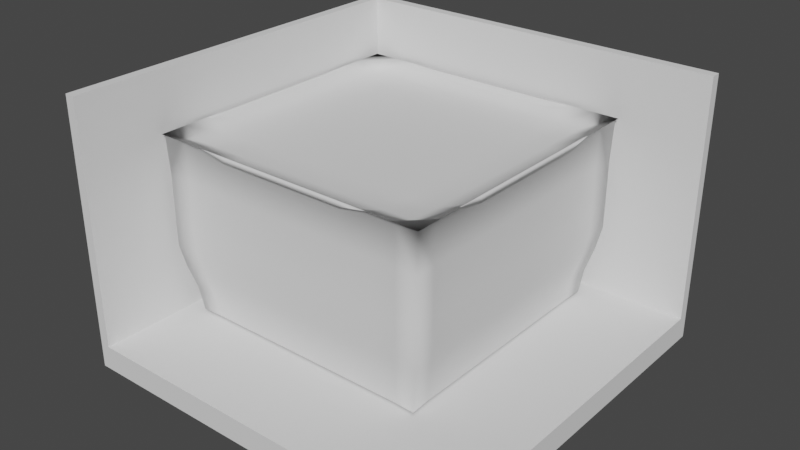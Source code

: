 # Source: 02._Beach.blend  (saved by Blender 3.1.7; exported with 4.5.12 LTS)
import bpy
from mathutils import Matrix  # noqa: F401  (used for matrix-valued properties, if any)

bpy.ops.wm.read_factory_settings(use_empty=True)
scene = bpy.context.scene
scene.name = 'Scene'

# ---- world
world_world = bpy.data.worlds.new('World'); scene.world = world_world
world_world.use_nodes = True; world_world.node_tree.nodes.clear()
_N = world_world.node_tree.nodes; _L = world_world.node_tree.links
n0 = _N.new('ShaderNodeOutputWorld'); n0.name = 'World Output'; n0.location = (300, 300)
n1 = _N.new('ShaderNodeBackground'); n1.name = 'Background'; n1.location = (10, 300)
n1.inputs[0].default_value = (0.05088, 0.05088, 0.05088, 1.0)
_L.new(n1.outputs[0], n0.inputs[0])
n0.is_active_output = True
world_world.color = (0.05088, 0.05088, 0.05088)
world_world.use_sun_shadow = False
world_world.sun_shadow_jitter_overblur = 0.0

# ---- meshes
me_cube_002 = bpy.data.meshes.new('Cube.002')
me_cube_002.from_pydata([(-4.0, -4.0, -0.5), (-4.0, -4.0, 0.0), (-4.0, 4.0, -0.5), (-4.0, 4.0, 0.0), (4.0, -4.0, -0.5), (4.0, -4.0, 0.0), (4.0, 4.0, -0.5), (4.0, 4.0, 0.0), (-4.0, 3.795, -0.5), (-4.0, 3.795, 0.0), (4.0, 3.795, -0.5), (4.0, 3.795, 0.0), (-3.795, 4.0, -0.5), (-3.795, 4.0, 0.0), (-3.795, -4.0, -0.5), (-3.795, -4.0, 0.0), (-3.795, 3.795, 0.0), (-3.795, 3.795, -0.5), (-4.0, 3.795, 5.0), (-4.0, 4.0, 5.0), (-3.795, 4.0, 5.0), (4.0, 4.0, 5.0), (-3.795, -4.0, 5.0), (-4.0, -4.0, 5.0), (4.0, 3.795, 5.0), (-3.795, 3.795, 5.0)], [], [(8, 9, 3, 2), (12, 13, 7, 6), (10, 11, 5, 4), (14, 15, 1, 0), (17, 10, 4, 14), (11, 7, 21, 24), (15, 16, 25, 22), (12, 6, 10, 17), (6, 7, 11, 10), (0, 1, 9, 8), (2, 12, 17, 8), (13, 3, 19, 20), (11, 16, 15, 5), (8, 17, 14, 0), (4, 5, 15, 14), (2, 3, 13, 12), (25, 18, 23, 22), (20, 19, 18, 25), (21, 20, 25, 24), (3, 9, 18, 19), (9, 1, 23, 18), (1, 15, 22, 23), (16, 11, 24, 25), (7, 13, 20, 21)])
_uv = me_cube_002.uv_layers.new(name='UVMap')
_uv.uv.foreach_set('vector', [0.375, 0.2436, 0.625, 0.2436, 0.625, 0.25, 0.375, 0.25, 0.375, 0.2564, 0.625, 0.2564, 0.625, 0.5, 0.375, 0.5, 0.375, 0.5064, 0.625, 0.5064, 0.625, 0.75, 0.375, 0.75, 0.375, 0.9936, 0.625, 0.9936, 0.625, 1.0, 0.375, 1.0, 0.1314, 0.5064, 0.375, 0.5064, 0.375, 0.75, 0.1314, 0.75, 0.625, 0.5064, 0.625, 0.5, 0.625, 0.5, 0.625, 0.5064, 0.8686, 0.75, 0.8686, 0.5064, 0.8686, 0.5064, 0.8686, 0.75, 0.1314, 0.5, 0.375, 0.5, 0.375, 0.5064, 0.1314, 0.5064, 0.375, 0.5, 0.625, 0.5, 0.625, 0.5064, 0.375, 0.5064, 0.375, 0.0, 0.625, 0.0, 0.625, 0.2436, 0.375, 0.2436, 0.125, 0.5, 0.1314, 0.5, 0.1314, 0.5064, 0.125, 0.5064, 0.625, 0.2564, 0.625, 0.25, 0.625, 0.25, 0.625, 0.2564, 0.625, 0.5064, 0.8686, 0.5064, 0.8686, 0.75, 0.625, 0.75, 0.125, 0.5064, 0.1314, 0.5064, 0.1314, 0.75, 0.125, 0.75, 0.375, 0.75, 0.625, 0.75, 0.625, 0.9936, 0.375, 0.9936, 0.375, 0.25, 0.625, 0.25, 0.625, 0.2564, 0.375, 0.2564, 0.8686, 0.5064, 0.875, 0.5064, 0.875, 0.75, 0.8686, 0.75, 0.8686, 0.5, 0.875, 0.5, 0.875, 0.5064, 0.8686, 0.5064, 0.625, 0.5, 0.8686, 0.5, 0.8686, 0.5064, 0.625, 0.5064, 0.625, 0.25, 0.625, 0.2436, 0.625, 0.2436, 0.625, 0.25, 0.625, 0.2436, 0.625, 0.0, 0.625, 0.0, 0.625, 0.2436, 0.625, 1.0, 0.625, 0.9936, 0.625, 0.9936, 0.625, 1.0, 0.8686, 0.5064, 0.625, 0.5064, 0.625, 0.5064, 0.8686, 0.5064, 0.625, 0.5, 0.625, 0.2564, 0.625, 0.2564, 0.625, 0.5])
me_cube_002.use_remesh_fix_poles = True
me_cube_002.use_remesh_preserve_attributes = False
me_cube_002.update()
me_plane = bpy.data.meshes.new('Plane')
me_plane.from_pydata([(-3.007, -3.007, 0.0), (3.007, -3.007, 0.0), (-3.007, 3.007, 0.0), (3.007, 3.007, 0.0), (-3.007, 2.46, 0.0), (-3.007, 1.914, 0.0), (-3.007, 1.367, 0.0), (-3.007, 0.8202, 0.0), (-3.007, 0.2734, 0.0), (-3.007, -0.2734, 0.0), (-3.007, -0.8202, 0.0), (-3.007, -1.367, 0.0), (-3.007, -1.914, 0.0), (-3.007, -2.46, 0.0), (-2.46, -3.007, 0.0), (-1.914, -3.007, 0.0), (-1.367, -3.007, 0.0), (-0.8202, -3.007, 0.0), (-0.2734, -3.007, 0.0), (0.2734, -3.007, 0.0), (0.8202, -3.007, 0.0), (1.367, -3.007, 0.0), (1.914, -3.007, 0.0), (2.46, -3.007, 0.0), (3.007, -2.46, 0.0), (3.007, -1.914, 0.0), (3.007, -1.367, 0.0), (3.007, -0.8202, 0.0), (3.007, -0.2734, 0.0), (3.007, 0.2734, 0.0), (3.007, 0.8202, 0.0), (3.007, 1.367, 0.0), (3.007, 1.914, 0.0), (3.007, 2.46, 0.0), (2.46, 3.007, 0.0), (1.914, 3.007, 0.0), (1.367, 3.007, 0.0), (0.8202, 3.007, 0.0), (0.2734, 3.007, 0.0), (-0.2734, 3.007, 0.0), (-0.8202, 3.007, 0.0), (-1.367, 3.007, 0.0), (-1.914, 3.007, 0.0), (-2.46, 3.007, 0.0), (-2.46, -2.46, 0.0), (-2.46, -1.914, 0.0), (-2.46, -1.367, 0.0), (-2.46, -0.8202, 0.0), (-2.46, -0.2734, 0.0), (-2.46, 0.2734, 0.0), (-2.46, 0.8202, 0.0), (-2.46, 1.367, 0.0), (-2.46, 1.914, 0.0), (-2.46, 2.46, 0.0), (-1.914, -2.46, 0.0), (-1.914, -1.914, 0.0), (-1.914, -1.367, 0.0), (-1.914, -0.8202, 0.0), (-1.914, -0.2734, 0.0), (-1.914, 0.2734, 0.0), (-1.914, 0.8202, 0.0), (-1.914, 1.367, 0.0), (-1.914, 1.914, 0.0), (-1.914, 2.46, 0.0), (-1.367, -2.46, 0.0), (-1.367, -1.914, 0.0), (-1.367, -1.367, 0.0), (-1.367, -0.8202, 0.0), (-1.367, -0.2734, 0.0), (-1.367, 0.2734, 0.0), (-1.367, 0.8202, 0.0), (-1.367, 1.367, 0.0), (-1.367, 1.914, 0.0), (-1.367, 2.46, 0.0), (-0.8202, -2.46, 0.0), (-0.8202, -1.914, 0.0), (-0.8202, -1.367, 0.0), (-0.8202, -0.8202, 0.0), (-0.8202, -0.2734, 0.0), (-0.8202, 0.2734, 0.0), (-0.8202, 0.8202, 0.0), (-0.8202, 1.367, 0.0), (-0.8202, 1.914, 0.0), (-0.8202, 2.46, 0.0), (-0.2734, -2.46, 0.0), (-0.2734, -1.914, 0.0), (-0.2734, -1.367, 0.0), (-0.2734, -0.8202, 0.0), (-0.2734, -0.2734, 0.0), (-0.2734, 0.2734, 0.0), (-0.2734, 0.8202, 0.0), (-0.2734, 1.367, 0.0), (-0.2734, 1.914, 0.0), (-0.2734, 2.46, 0.0), (0.2734, -2.46, 0.0), (0.2734, -1.914, 0.0), (0.2734, -1.367, 0.0), (0.2734, -0.8202, 0.0), (0.2734, -0.2734, 0.0), (0.2734, 0.2734, 0.0), (0.2734, 0.8202, 0.0), (0.2734, 1.367, 0.0), (0.2734, 1.914, 0.0), (0.2734, 2.46, 0.0), (0.8202, -2.46, 0.0), (0.8202, -1.914, 0.0), (0.8202, -1.367, 0.0), (0.8202, -0.8202, 0.0), (0.8202, -0.2734, 0.0), (0.8202, 0.2734, 0.0), (0.8202, 0.8202, 0.0), (0.8202, 1.367, 0.0), (0.8202, 1.914, 0.0), (0.8202, 2.46, 0.0), (1.367, -2.46, 0.0), (1.367, -1.914, 0.0), (1.367, -1.367, 0.0), (1.367, -0.8202, 0.0), (1.367, -0.2734, 0.0), (1.367, 0.2734, 0.0), (1.367, 0.8202, 0.0), (1.367, 1.367, 0.0), (1.367, 1.914, 0.0), (1.367, 2.46, 0.0), (1.914, -2.46, 0.0), (1.914, -1.914, 0.0), (1.914, -1.367, 0.0), (1.914, -0.8202, 0.0), (1.914, -0.2734, 0.0), (1.914, 0.2734, 0.0), (1.914, 0.8202, 0.0), (1.914, 1.367, 0.0), (1.914, 1.914, 0.0), (1.914, 2.46, 0.0), (2.46, -2.46, 0.0), (2.46, -1.914, 0.0), (2.46, -1.367, 0.0), (2.46, -0.8202, 0.0), (2.46, -0.2734, 0.0), (2.46, 0.2734, 0.0), (2.46, 0.8202, 0.0), (2.46, 1.367, 0.0), (2.46, 1.914, 0.0), (2.46, 2.46, 0.0), (-3.007, -2.46, 0.0), (-3.007, -3.007, 0.0), (2.46, -3.007, 0.0), (3.007, 2.46, 0.0), (3.007, 3.007, 0.0), (-2.46, 3.007, 0.0), (-3.007, 3.007, 0.0), (-3.007, 2.46, 0.0), (-3.007, 1.914, 0.0), (-3.007, 1.367, 0.0), (-3.007, 0.8202, 0.0), (-3.007, 0.2734, 0.0), (-3.007, -0.2734, 0.0), (-3.007, -0.8202, 0.0), (-3.007, -1.367, 0.0), (-3.007, -1.914, 0.0), (-2.46, -3.007, 0.0), (-1.914, -3.007, 0.0), (-1.367, -3.007, 0.0), (-0.8202, -3.007, 0.0), (-0.2734, -3.007, 0.0), (0.2734, -3.007, 0.0), (0.8202, -3.007, 0.0), (1.367, -3.007, 0.0), (1.914, -3.007, 0.0), (3.007, -2.46, 0.0), (3.007, -1.914, 0.0), (3.007, -1.367, 0.0), (3.007, -0.8202, 0.0), (3.007, -0.2734, 0.0), (3.007, 0.2734, 0.0), (3.007, 0.8202, 0.0), (3.007, 1.367, 0.0), (3.007, 1.914, 0.0), (2.46, 3.007, 0.0), (1.914, 3.007, 0.0), (1.367, 3.007, 0.0), (0.8202, 3.007, 0.0), (0.2734, 3.007, 0.0), (-0.2734, 3.007, 0.0), (-0.8202, 3.007, 0.0), (-1.367, 3.007, 0.0), (-1.914, 3.007, 0.0), (-3.007, -2.46, 0.0), (-3.007, -3.007, 0.0), (2.46, -3.007, 0.0), (3.007, -3.007, 0.0), (3.007, 2.46, 0.0), (3.007, 3.007, 0.0), (-2.46, 3.007, 0.0), (-3.007, 3.007, 0.0), (-3.007, 2.46, 0.0), (-3.007, 1.914, 0.0), (-3.007, 1.367, 0.0), (-3.007, 0.8202, 0.0), (-3.007, 0.2734, 0.0), (-3.007, -0.2734, 0.0), (-3.007, -0.8202, 0.0), (-3.007, -1.367, 0.0), (-3.007, -1.914, 0.0), (-2.46, -3.007, 0.0), (-1.914, -3.007, 0.0), (-1.367, -3.007, 0.0), (-0.8202, -3.007, 0.0), (-0.2734, -3.007, 0.0), (0.2734, -3.007, 0.0), (0.8202, -3.007, 0.0), (1.367, -3.007, 0.0), (1.914, -3.007, 0.0), (3.007, -2.46, 0.0), (3.007, -1.914, 0.0), (3.007, -1.367, 0.0), (3.007, -0.8202, 0.0), (3.007, -0.2734, 0.0), (3.007, 0.2734, 0.0), (3.007, 0.8202, 0.0), (3.007, 1.367, 0.0), (3.007, 1.914, 0.0), (2.46, 3.007, 0.0), (1.914, 3.007, 0.0), (1.367, 3.007, 0.0), (0.8202, 3.007, 0.0), (0.2734, 3.007, 0.0), (-0.2734, 3.007, 0.0), (-0.8202, 3.007, 0.0), (-1.367, 3.007, 0.0), (-1.914, 3.007, 0.0), (-2.725, -2.229, -3.672), (-2.725, -2.725, -3.672), (2.229, -2.725, -3.672), (2.725, -2.725, -3.672), (2.725, 2.229, -3.672), (2.725, 2.725, -3.672), (-2.229, 2.725, -3.672), (-2.725, 2.725, -3.672), (-2.725, 2.229, -3.672), (-2.725, 1.734, -3.672), (-2.725, 1.238, -3.672), (-2.725, 0.7431, -3.672), (-2.725, 0.2477, -3.672), (-2.725, -0.2477, -3.672), (-2.725, -0.7431, -3.672), (-2.725, -1.238, -3.672), (-2.725, -1.734, -3.672), (-2.229, -2.725, -3.672), (-1.734, -2.725, -3.672), (-1.238, -2.725, -3.672), (-0.7431, -2.725, -3.672), (-0.2477, -2.725, -3.672), (0.2477, -2.725, -3.672), (0.7431, -2.725, -3.672), (1.238, -2.725, -3.672), (1.734, -2.725, -3.672), (2.725, -2.229, -3.672), (2.725, -1.734, -3.672), (2.725, -1.238, -3.672), (2.725, -0.7431, -3.672), (2.725, -0.2477, -3.672), (2.725, 0.2477, -3.672), (2.725, 0.7431, -3.672), (2.725, 1.238, -3.672), (2.725, 1.734, -3.672), (2.229, 2.725, -3.672), (1.734, 2.725, -3.672), (1.238, 2.725, -3.672), (0.7431, 2.725, -3.672), (0.2477, 2.725, -3.672), (-0.2477, 2.725, -3.672), (-0.7431, 2.725, -3.672), (-1.238, 2.725, -3.672), (-1.734, 2.725, -3.672), (-2.46, 3.007, -0.7582), (3.007, 0.2734, -0.7582), (-1.914, 3.007, -0.7582), (-1.914, -3.007, -0.7582), (3.007, -0.2734, -0.7582), (-1.367, 3.007, -0.7582), (-2.46, -3.007, -0.7582), (3.007, -0.8202, -0.7582), (-3.007, -3.007, -0.7582), (-0.8202, 3.007, -0.7582), (-3.007, -2.46, -0.7582), (3.007, -1.367, -0.7582), (-0.2734, 3.007, -0.7582), (-3.007, -1.914, -0.7582), (3.007, -1.914, -0.7582), (0.2734, 3.007, -0.7582), (-3.007, -1.367, -0.7582), (3.007, -3.007, -0.7582), (3.007, -2.46, -0.7582), (0.8202, 3.007, -0.7582), (-3.007, -0.8202, -0.7582), (2.46, -3.007, -0.7582), (1.367, 3.007, -0.7582), (-3.007, -0.2734, -0.7582), (1.914, -3.007, -0.7582), (1.914, 3.007, -0.7582), (-3.007, 0.2734, -0.7582), (1.367, -3.007, -0.7582), (3.007, 3.007, -0.7582), (2.46, 3.007, -0.7582), (-3.007, 0.8202, -0.7582), (0.8202, -3.007, -0.7582), (3.007, 2.46, -0.7582), (-3.007, 1.367, -0.7582), (0.2734, -3.007, -0.7582), (3.007, 1.914, -0.7582), (-3.007, 1.914, -0.7582), (-0.2734, -3.007, -0.7582), (3.007, 0.8202, -0.7582), (3.007, 1.367, -0.7582), (-3.007, 3.007, -0.7582), (-3.007, 2.46, -0.7582), (-1.367, -3.007, -0.7582), (-0.8202, -3.007, -0.7582), (-2.46, 3.007, -1.244), (-2.46, 3.007, -1.73), (-2.457, 3.003, -2.215), (-2.385, 2.915, -2.701), (-2.282, 2.789, -3.186), (3.007, 0.2734, -1.244), (3.007, 0.2734, -1.73), (3.003, 0.273, -2.215), (2.915, 0.265, -2.701), (2.789, 0.2535, -3.186), (-1.914, 3.007, -1.244), (-1.914, 3.007, -1.73), (-1.911, 3.003, -2.215), (-1.855, 2.915, -2.701), (-1.775, 2.789, -3.186), (-1.914, -3.007, -1.244), (-1.914, -3.007, -1.73), (-1.911, -3.003, -2.215), (-1.855, -2.915, -2.701), (-1.775, -2.789, -3.186), (3.007, -0.2734, -1.244), (3.007, -0.2734, -1.73), (3.003, -0.273, -2.215), (2.915, -0.265, -2.701), (2.789, -0.2535, -3.186), (-1.367, 3.007, -1.244), (-1.367, 3.007, -1.73), (-1.365, 3.003, -2.215), (-1.325, 2.915, -2.701), (-1.268, 2.789, -3.186), (-2.46, -3.007, -1.244), (-2.46, -3.007, -1.73), (-2.457, -3.003, -2.215), (-2.385, -2.915, -2.701), (-2.282, -2.789, -3.186), (3.007, -0.8202, -1.244), (3.007, -0.8202, -1.73), (3.003, -0.819, -2.215), (2.915, -0.795, -2.701), (2.789, -0.7606, -3.186), (-3.007, -3.007, -1.244), (-3.007, -3.007, -1.73), (-3.003, -3.003, -2.215), (-2.915, -2.915, -2.701), (-2.789, -2.789, -3.186), (-0.8202, 3.007, -1.244), (-0.8202, 3.007, -1.73), (-0.819, 3.003, -2.215), (-0.795, 2.915, -2.701), (-0.7606, 2.789, -3.186), (-3.007, -2.46, -1.244), (-3.007, -2.46, -1.73), (-3.003, -2.457, -2.215), (-2.915, -2.385, -2.701), (-2.789, -2.282, -3.186), (3.007, -1.367, -1.244), (3.007, -1.367, -1.73), (3.003, -1.365, -2.215), (2.915, -1.325, -2.701), (2.789, -1.268, -3.186), (-0.2734, 3.007, -1.244), (-0.2734, 3.007, -1.73), (-0.273, 3.003, -2.215), (-0.265, 2.915, -2.701), (-0.2535, 2.789, -3.186), (-3.007, -1.914, -1.244), (-3.007, -1.914, -1.73), (-3.003, -1.911, -2.215), (-2.915, -1.855, -2.701), (-2.789, -1.775, -3.186), (3.007, -1.914, -1.244), (3.007, -1.914, -1.73), (3.003, -1.911, -2.215), (2.915, -1.855, -2.701), (2.789, -1.775, -3.186), (0.2734, 3.007, -1.244), (0.2734, 3.007, -1.73), (0.273, 3.003, -2.215), (0.265, 2.915, -2.701), (0.2535, 2.789, -3.186), (-3.007, -1.367, -1.244), (-3.007, -1.367, -1.73), (-3.003, -1.365, -2.215), (-2.915, -1.325, -2.701), (-2.789, -1.268, -3.186), (3.007, -2.46, -1.244), (3.007, -2.46, -1.73), (3.003, -2.457, -2.215), (2.915, -2.385, -2.701), (2.789, -2.282, -3.186), (0.8202, 3.007, -1.244), (0.8202, 3.007, -1.73), (0.819, 3.003, -2.215), (0.795, 2.915, -2.701), (0.7606, 2.789, -3.186), (-3.007, -0.8202, -1.244), (-3.007, -0.8202, -1.73), (-3.003, -0.819, -2.215), (-2.915, -0.795, -2.701), (-2.789, -0.7606, -3.186), (2.46, -3.007, -1.244), (2.46, -3.007, -1.73), (2.457, -3.003, -2.215), (2.385, -2.915, -2.701), (2.282, -2.789, -3.186), (1.367, 3.007, -1.244), (1.367, 3.007, -1.73), (1.365, 3.003, -2.215), (1.325, 2.915, -2.701), (1.268, 2.789, -3.186), (-3.007, -0.2734, -1.244), (-3.007, -0.2734, -1.73), (-3.003, -0.273, -2.215), (-2.915, -0.265, -2.701), (-2.789, -0.2535, -3.186), (1.914, -3.007, -1.244), (1.914, -3.007, -1.73), (1.911, -3.003, -2.215), (1.855, -2.915, -2.701), (1.775, -2.789, -3.186), (1.914, 3.007, -1.244), (1.914, 3.007, -1.73), (1.911, 3.003, -2.215), (1.855, 2.915, -2.701), (1.775, 2.789, -3.186), (-3.007, 0.2734, -1.244), (-3.007, 0.2734, -1.73), (-3.003, 0.273, -2.215), (-2.915, 0.265, -2.701), (-2.789, 0.2535, -3.186), (1.367, -3.007, -1.244), (1.367, -3.007, -1.73), (1.365, -3.003, -2.215), (1.325, -2.915, -2.701), (1.268, -2.789, -3.186), (2.46, 3.007, -1.244), (2.46, 3.007, -1.73), (2.457, 3.003, -2.215), (2.385, 2.915, -2.701), (2.282, 2.789, -3.186), (-3.007, 0.8202, -1.244), (-3.007, 0.8202, -1.73), (-3.003, 0.819, -2.215), (-2.915, 0.795, -2.701), (-2.789, 0.7606, -3.186), (0.8202, -3.007, -1.244), (0.8202, -3.007, -1.73), (0.819, -3.003, -2.215), (0.795, -2.915, -2.701), (0.7606, -2.789, -3.186), (3.007, 2.46, -1.244), (3.007, 2.46, -1.73), (3.003, 2.457, -2.215), (2.915, 2.385, -2.701), (2.789, 2.282, -3.186), (-3.007, 1.367, -1.244), (-3.007, 1.367, -1.73), (-3.003, 1.365, -2.215), (-2.915, 1.325, -2.701), (-2.789, 1.268, -3.186), (0.2734, -3.007, -1.244), (0.2734, -3.007, -1.73), (0.273, -3.003, -2.215), (0.265, -2.915, -2.701), (0.2535, -2.789, -3.186), (3.007, 1.914, -1.244), (3.007, 1.914, -1.73), (3.003, 1.911, -2.215), (2.915, 1.855, -2.701), (2.789, 1.775, -3.186), (-3.007, 1.914, -1.244), (-3.007, 1.914, -1.73), (-3.003, 1.911, -2.215), (-2.915, 1.855, -2.701), (-2.789, 1.775, -3.186), (-0.2734, -3.007, -1.244), (-0.2734, -3.007, -1.73), (-0.273, -3.003, -2.215), (-0.265, -2.915, -2.701), (-0.2535, -2.789, -3.186), (3.007, 1.367, -1.244), (3.007, 1.367, -1.73), (3.003, 1.365, -2.215), (2.915, 1.325, -2.701), (2.789, 1.268, -3.186), (-3.007, 2.46, -1.244), (-3.007, 2.46, -1.73), (-3.003, 2.457, -2.215), (-2.915, 2.385, -2.701), (-2.789, 2.282, -3.186), (-0.8202, -3.007, -1.244), (-0.8202, -3.007, -1.73), (-0.819, -3.003, -2.215), (-0.795, -2.915, -2.701), (-0.7606, -2.789, -3.186), (2.789, -2.789, -3.186), (2.915, -2.915, -2.701), (3.003, -3.003, -2.215), (3.007, -3.007, -1.73), (3.007, -3.007, -1.244), (2.789, 2.789, -3.186), (2.915, 2.915, -2.701), (3.003, 3.003, -2.215), (3.007, 3.007, -1.73), (3.007, 3.007, -1.244), (2.789, 0.7606, -3.186), (2.915, 0.795, -2.701), (3.003, 0.819, -2.215), (3.007, 0.8202, -1.73), (3.007, 0.8202, -1.244), (-2.789, 2.789, -3.186), (-2.915, 2.915, -2.701), (-3.003, 3.003, -2.215), (-3.007, 3.007, -1.73), (-3.007, 3.007, -1.244), (-1.268, -2.789, -3.186), (-1.325, -2.915, -2.701), (-1.365, -3.003, -2.215), (-1.367, -3.007, -1.73), (-1.367, -3.007, -1.244), (3.007, -3.007, 0.0), (3.007, -2.479, 0.0), (3.007, -3.007, 0.0), (2.479, -3.007, 0.0)], [], [(143, 34, 3, 33), (4, 2, 43, 53), (53, 43, 42, 63), (63, 42, 41, 73), (73, 41, 40, 83), (83, 40, 39, 93), (93, 39, 38, 103), (103, 38, 37, 113), (113, 37, 36, 123), (123, 36, 35, 133), (133, 35, 34, 143), (0, 13, 44, 14), (13, 12, 45, 44), (12, 11, 46, 45), (11, 10, 47, 46), (10, 9, 48, 47), (9, 8, 49, 48), (8, 7, 50, 49), (7, 6, 51, 50), (6, 5, 52, 51), (5, 4, 53, 52), (14, 44, 54, 15), (44, 45, 55, 54), (45, 46, 56, 55), (46, 47, 57, 56), (47, 48, 58, 57), (48, 49, 59, 58), (49, 50, 60, 59), (50, 51, 61, 60), (51, 52, 62, 61), (52, 53, 63, 62), (15, 54, 64, 16), (54, 55, 65, 64), (55, 56, 66, 65), (56, 57, 67, 66), (57, 58, 68, 67), (58, 59, 69, 68), (59, 60, 70, 69), (60, 61, 71, 70), (61, 62, 72, 71), (62, 63, 73, 72), (16, 64, 74, 17), (64, 65, 75, 74), (65, 66, 76, 75), (66, 67, 77, 76), (67, 68, 78, 77), (68, 69, 79, 78), (69, 70, 80, 79), (70, 71, 81, 80), (71, 72, 82, 81), (72, 73, 83, 82), (17, 74, 84, 18), (74, 75, 85, 84), (75, 76, 86, 85), (76, 77, 87, 86), (77, 78, 88, 87), (78, 79, 89, 88), (79, 80, 90, 89), (80, 81, 91, 90), (81, 82, 92, 91), (82, 83, 93, 92), (18, 84, 94, 19), (84, 85, 95, 94), (85, 86, 96, 95), (86, 87, 97, 96), (87, 88, 98, 97), (88, 89, 99, 98), (89, 90, 100, 99), (90, 91, 101, 100), (91, 92, 102, 101), (92, 93, 103, 102), (19, 94, 104, 20), (94, 95, 105, 104), (95, 96, 106, 105), (96, 97, 107, 106), (97, 98, 108, 107), (98, 99, 109, 108), (99, 100, 110, 109), (100, 101, 111, 110), (101, 102, 112, 111), (102, 103, 113, 112), (20, 104, 114, 21), (104, 105, 115, 114), (105, 106, 116, 115), (106, 107, 117, 116), (107, 108, 118, 117), (108, 109, 119, 118), (109, 110, 120, 119), (110, 111, 121, 120), (111, 112, 122, 121), (112, 113, 123, 122), (21, 114, 124, 22), (114, 115, 125, 124), (115, 116, 126, 125), (116, 117, 127, 126), (117, 118, 128, 127), (118, 119, 129, 128), (119, 120, 130, 129), (120, 121, 131, 130), (121, 122, 132, 131), (122, 123, 133, 132), (22, 124, 134, 23), (124, 125, 135, 134), (125, 126, 136, 135), (126, 127, 137, 136), (127, 128, 138, 137), (128, 129, 139, 138), (129, 130, 140, 139), (130, 131, 141, 140), (131, 132, 142, 141), (132, 133, 143, 142), (23, 134, 24, 1), (134, 135, 25, 24), (135, 136, 26, 25), (136, 137, 27, 26), (137, 138, 28, 27), (138, 139, 29, 28), (139, 140, 30, 29), (140, 141, 31, 30), (141, 142, 32, 31), (142, 143, 33, 32), (163, 164, 208, 207), (175, 176, 220, 219), (150, 151, 195, 194), (162, 163, 207, 206), (174, 175, 219, 218), (149, 150, 194, 193), (186, 149, 193, 230), (161, 162, 206, 205), (173, 174, 218, 217), (147, 148, 192, 191), (185, 186, 230, 229), (160, 161, 205, 204), (172, 173, 217, 216), (1, 24, 169, 540, 539), (184, 185, 229, 228), (145, 160, 204, 188), (171, 172, 216, 215), (144, 145, 188, 187), (183, 184, 228, 227), (159, 144, 187, 203), (170, 171, 215, 214), (182, 183, 227, 226), (158, 159, 203, 202), (169, 170, 214, 213), (181, 182, 226, 225), (157, 158, 202, 201), (146, 542, 541, 190, 189), (180, 181, 225, 224), (156, 157, 201, 200), (168, 146, 189, 212), (179, 180, 224, 223), (155, 156, 200, 199), (167, 168, 212, 211), (178, 179, 223, 222), (154, 155, 199, 198), (166, 167, 211, 210), (148, 178, 222, 192), (153, 154, 198, 197), (165, 166, 210, 209), (177, 147, 191, 221), (152, 153, 197, 196), (164, 165, 209, 208), (176, 177, 221, 220), (151, 152, 196, 195), (541, 540, 169, 213, 190), (27, 28, 173, 172), (14, 15, 161, 160), (41, 42, 186, 185), (33, 3, 148, 147), (28, 29, 174, 173), (15, 16, 162, 161), (42, 43, 149, 186), (43, 2, 150, 149), (29, 30, 175, 174), (16, 17, 163, 162), (2, 4, 151, 150), (30, 31, 176, 175), (17, 18, 164, 163), (4, 5, 152, 151), (31, 32, 177, 176), (18, 19, 165, 164), (5, 6, 153, 152), (32, 33, 147, 177), (19, 20, 166, 165), (6, 7, 154, 153), (3, 34, 178, 148), (20, 21, 167, 166), (7, 8, 155, 154), (34, 35, 179, 178), (21, 22, 168, 167), (8, 9, 156, 155), (35, 36, 180, 179), (22, 23, 146, 168), (9, 10, 157, 156), (36, 37, 181, 180), (10, 11, 158, 157), (37, 38, 182, 181), (24, 25, 170, 169), (11, 12, 159, 158), (38, 39, 183, 182), (25, 26, 171, 170), (12, 13, 144, 159), (39, 40, 184, 183), (13, 0, 145, 144), (26, 27, 172, 171), (0, 14, 160, 145), (40, 41, 185, 184), (328, 524, 263, 262), (323, 529, 238, 237), (333, 323, 237, 274), (338, 534, 250, 249), (343, 328, 262, 261), (473, 519, 236, 235), (348, 333, 274, 273), (353, 338, 249, 248), (358, 343, 261, 260), (423, 514, 234, 233), (368, 348, 273, 272), (363, 353, 248, 232), (378, 358, 260, 259), (373, 363, 232, 231), (383, 368, 272, 271), (388, 373, 231, 247), (393, 378, 259, 258), (398, 383, 271, 270), (403, 388, 247, 246), (408, 393, 258, 257), (413, 398, 270, 269), (418, 403, 246, 245), (514, 408, 257, 234), (428, 413, 269, 268), (433, 418, 245, 244), (438, 423, 233, 256), (443, 428, 268, 267), (448, 433, 244, 243), (453, 438, 256, 255), (458, 443, 267, 266), (463, 448, 243, 242), (468, 453, 255, 254), (519, 458, 266, 236), (478, 463, 242, 241), (483, 468, 254, 253), (488, 473, 235, 265), (493, 478, 241, 240), (498, 483, 253, 252), (503, 488, 265, 264), (508, 493, 240, 239), (513, 498, 252, 251), (524, 503, 264, 263), (529, 508, 239, 238), (534, 513, 251, 250), (206, 207, 318, 317), (194, 195, 316, 315), (219, 220, 314, 313), (207, 208, 312, 318), (195, 196, 311, 316), (220, 221, 310, 314), (208, 209, 309, 312), (196, 197, 308, 311), (221, 191, 307, 310), (209, 210, 306, 309), (197, 198, 305, 308), (192, 222, 304, 303), (210, 211, 302, 306), (198, 199, 301, 305), (222, 223, 300, 304), (211, 212, 299, 302), (199, 200, 298, 301), (223, 224, 297, 300), (212, 189, 296, 299), (200, 201, 295, 298), (224, 225, 294, 297), (190, 213, 293, 292), (201, 202, 291, 295), (225, 226, 290, 294), (213, 214, 289, 293), (202, 203, 288, 291), (226, 227, 287, 290), (214, 215, 286, 289), (203, 187, 285, 288), (227, 228, 284, 287), (187, 188, 283, 285), (215, 216, 282, 286), (188, 204, 281, 283), (228, 229, 280, 284), (189, 190, 292, 296), (216, 217, 279, 282), (204, 205, 278, 281), (229, 230, 277, 280), (191, 192, 303, 307), (217, 218, 276, 279), (205, 206, 317, 278), (230, 193, 275, 277), (193, 194, 315, 275), (218, 219, 313, 276), (317, 318, 509, 538), (538, 509, 510, 537), (537, 510, 511, 536), (536, 511, 512, 535), (535, 512, 513, 534), (315, 316, 504, 533), (533, 504, 505, 532), (532, 505, 506, 531), (531, 506, 507, 530), (530, 507, 508, 529), (313, 314, 499, 528), (528, 499, 500, 527), (527, 500, 501, 526), (526, 501, 502, 525), (525, 502, 503, 524), (318, 312, 494, 509), (509, 494, 495, 510), (510, 495, 496, 511), (511, 496, 497, 512), (512, 497, 498, 513), (316, 311, 489, 504), (504, 489, 490, 505), (505, 490, 491, 506), (506, 491, 492, 507), (507, 492, 493, 508), (314, 310, 484, 499), (499, 484, 485, 500), (500, 485, 486, 501), (501, 486, 487, 502), (502, 487, 488, 503), (312, 309, 479, 494), (494, 479, 480, 495), (495, 480, 481, 496), (496, 481, 482, 497), (497, 482, 483, 498), (311, 308, 474, 489), (489, 474, 475, 490), (490, 475, 476, 491), (491, 476, 477, 492), (492, 477, 478, 493), (310, 307, 469, 484), (484, 469, 470, 485), (485, 470, 471, 486), (486, 471, 472, 487), (487, 472, 473, 488), (309, 306, 464, 479), (479, 464, 465, 480), (480, 465, 466, 481), (481, 466, 467, 482), (482, 467, 468, 483), (308, 305, 459, 474), (474, 459, 460, 475), (475, 460, 461, 476), (476, 461, 462, 477), (477, 462, 463, 478), (303, 304, 454, 523), (523, 454, 455, 522), (522, 455, 456, 521), (521, 456, 457, 520), (520, 457, 458, 519), (306, 302, 449, 464), (464, 449, 450, 465), (465, 450, 451, 466), (466, 451, 452, 467), (467, 452, 453, 468), (305, 301, 444, 459), (459, 444, 445, 460), (460, 445, 446, 461), (461, 446, 447, 462), (462, 447, 448, 463), (304, 300, 439, 454), (454, 439, 440, 455), (455, 440, 441, 456), (456, 441, 442, 457), (457, 442, 443, 458), (302, 299, 434, 449), (449, 434, 435, 450), (450, 435, 436, 451), (451, 436, 437, 452), (452, 437, 438, 453), (301, 298, 429, 444), (444, 429, 430, 445), (445, 430, 431, 446), (446, 431, 432, 447), (447, 432, 433, 448), (300, 297, 424, 439), (439, 424, 425, 440), (440, 425, 426, 441), (441, 426, 427, 442), (442, 427, 428, 443), (299, 296, 419, 434), (434, 419, 420, 435), (435, 420, 421, 436), (436, 421, 422, 437), (437, 422, 423, 438), (298, 295, 414, 429), (429, 414, 415, 430), (430, 415, 416, 431), (431, 416, 417, 432), (432, 417, 418, 433), (297, 294, 409, 424), (424, 409, 410, 425), (425, 410, 411, 426), (426, 411, 412, 427), (427, 412, 413, 428), (292, 293, 404, 518), (518, 404, 405, 517), (517, 405, 406, 516), (516, 406, 407, 515), (515, 407, 408, 514), (295, 291, 399, 414), (414, 399, 400, 415), (415, 400, 401, 416), (416, 401, 402, 417), (417, 402, 403, 418), (294, 290, 394, 409), (409, 394, 395, 410), (410, 395, 396, 411), (411, 396, 397, 412), (412, 397, 398, 413), (293, 289, 389, 404), (404, 389, 390, 405), (405, 390, 391, 406), (406, 391, 392, 407), (407, 392, 393, 408), (291, 288, 384, 399), (399, 384, 385, 400), (400, 385, 386, 401), (401, 386, 387, 402), (402, 387, 388, 403), (290, 287, 379, 394), (394, 379, 380, 395), (395, 380, 381, 396), (396, 381, 382, 397), (397, 382, 383, 398), (289, 286, 374, 389), (389, 374, 375, 390), (390, 375, 376, 391), (391, 376, 377, 392), (392, 377, 378, 393), (288, 285, 369, 384), (384, 369, 370, 385), (385, 370, 371, 386), (386, 371, 372, 387), (387, 372, 373, 388), (287, 284, 364, 379), (379, 364, 365, 380), (380, 365, 366, 381), (381, 366, 367, 382), (382, 367, 368, 383), (285, 283, 359, 369), (369, 359, 360, 370), (370, 360, 361, 371), (371, 361, 362, 372), (372, 362, 363, 373), (286, 282, 354, 374), (374, 354, 355, 375), (375, 355, 356, 376), (376, 356, 357, 377), (377, 357, 358, 378), (283, 281, 349, 359), (359, 349, 350, 360), (360, 350, 351, 361), (361, 351, 352, 362), (362, 352, 353, 363), (284, 280, 344, 364), (364, 344, 345, 365), (365, 345, 346, 366), (366, 346, 347, 367), (367, 347, 348, 368), (296, 292, 518, 419), (419, 518, 517, 420), (420, 517, 516, 421), (421, 516, 515, 422), (422, 515, 514, 423), (282, 279, 339, 354), (354, 339, 340, 355), (355, 340, 341, 356), (356, 341, 342, 357), (357, 342, 343, 358), (281, 278, 334, 349), (349, 334, 335, 350), (350, 335, 336, 351), (351, 336, 337, 352), (352, 337, 338, 353), (280, 277, 329, 344), (344, 329, 330, 345), (345, 330, 331, 346), (346, 331, 332, 347), (347, 332, 333, 348), (307, 303, 523, 469), (469, 523, 522, 470), (470, 522, 521, 471), (471, 521, 520, 472), (472, 520, 519, 473), (279, 276, 324, 339), (339, 324, 325, 340), (340, 325, 326, 341), (341, 326, 327, 342), (342, 327, 328, 343), (278, 317, 538, 334), (334, 538, 537, 335), (335, 537, 536, 336), (336, 536, 535, 337), (337, 535, 534, 338), (277, 275, 319, 329), (329, 319, 320, 330), (330, 320, 321, 331), (331, 321, 322, 332), (332, 322, 323, 333), (275, 315, 533, 319), (319, 533, 532, 320), (320, 532, 531, 321), (321, 531, 530, 322), (322, 530, 529, 323), (276, 313, 528, 324), (324, 528, 527, 325), (325, 527, 526, 326), (326, 526, 525, 327), (327, 525, 524, 328), (539, 541, 542), (23, 1, 539, 542, 146), (539, 540, 541)])
me_plane.polygons.foreach_set('use_smooth', [True] * 519)
_uv = me_plane.uv_layers.new(name='UVMap')
_uv.uv.foreach_set('vector', [0.9091, 0.9091, 0.9091, 1.0, 1.0, 1.0, 1.0, 0.9091, 0.0, 0.9091, 0.0, 1.0, 0.09091, 1.0, 0.09091, 0.9091, 0.09091, 0.9091, 0.09091, 1.0, 0.1818, 1.0, 0.1818, 0.9091, 0.1818, 0.9091, 0.1818, 1.0, 0.2727, 1.0, 0.2727, 0.9091, 0.2727, 0.9091, 0.2727, 1.0, 0.3636, 1.0, 0.3636, 0.9091, 0.3636, 0.9091, 0.3636, 1.0, 0.4545, 1.0, 0.4545, 0.9091, 0.4545, 0.9091, 0.4545, 1.0, 0.5455, 1.0, 0.5455, 0.9091, 0.5455, 0.9091, 0.5455, 1.0, 0.6364, 1.0, 0.6364, 0.9091, 0.6364, 0.9091, 0.6364, 1.0, 0.7273, 1.0, 0.7273, 0.9091, 0.7273, 0.9091, 0.7273, 1.0, 0.8182, 1.0, 0.8182, 0.9091, 0.8182, 0.9091, 0.8182, 1.0, 0.9091, 1.0, 0.9091, 0.9091, 0.0, 0.0, 0.0, 0.09091, 0.09091, 0.09091, 0.09091, 0.0, 0.0, 0.09091, 0.0, 0.1818, 0.09091, 0.1818, 0.09091, 0.09091, 0.0, 0.1818, 0.0, 0.2727, 0.09091, 0.2727, 0.09091, 0.1818, 0.0, 0.2727, 0.0, 0.3636, 0.09091, 0.3636, 0.09091, 0.2727, 0.0, 0.3636, 0.0, 0.4545, 0.09091, 0.4545, 0.09091, 0.3636, 0.0, 0.4545, 0.0, 0.5455, 0.09091, 0.5455, 0.09091, 0.4545, 0.0, 0.5455, 0.0, 0.6364, 0.09091, 0.6364, 0.09091, 0.5455, 0.0, 0.6364, 0.0, 0.7273, 0.09091, 0.7273, 0.09091, 0.6364, 0.0, 0.7273, 0.0, 0.8182, 0.09091, 0.8182, 0.09091, 0.7273, 0.0, 0.8182, 0.0, 0.9091, 0.09091, 0.9091, 0.09091, 0.8182, 0.09091, 0.0, 0.09091, 0.09091, 0.1818, 0.09091, 0.1818, 0.0, 0.09091, 0.09091, 0.09091, 0.1818, 0.1818, 0.1818, 0.1818, 0.09091, 0.09091, 0.1818, 0.09091, 0.2727, 0.1818, 0.2727, 0.1818, 0.1818, 0.09091, 0.2727, 0.09091, 0.3636, 0.1818, 0.3636, 0.1818, 0.2727, 0.09091, 0.3636, 0.09091, 0.4545, 0.1818, 0.4545, 0.1818, 0.3636, 0.09091, 0.4545, 0.09091, 0.5455, 0.1818, 0.5455, 0.1818, 0.4545, 0.09091, 0.5455, 0.09091, 0.6364, 0.1818, 0.6364, 0.1818, 0.5455, 0.09091, 0.6364, 0.09091, 0.7273, 0.1818, 0.7273, 0.1818, 0.6364, 0.09091, 0.7273, 0.09091, 0.8182, 0.1818, 0.8182, 0.1818, 0.7273, 0.09091, 0.8182, 0.09091, 0.9091, 0.1818, 0.9091, 0.1818, 0.8182, 0.1818, 0.0, 0.1818, 0.09091, 0.2727, 0.09091, 0.2727, 0.0, 0.1818, 0.09091, 0.1818, 0.1818, 0.2727, 0.1818, 0.2727, 0.09091, 0.1818, 0.1818, 0.1818, 0.2727, 0.2727, 0.2727, 0.2727, 0.1818, 0.1818, 0.2727, 0.1818, 0.3636, 0.2727, 0.3636, 0.2727, 0.2727, 0.1818, 0.3636, 0.1818, 0.4545, 0.2727, 0.4545, 0.2727, 0.3636, 0.1818, 0.4545, 0.1818, 0.5455, 0.2727, 0.5455, 0.2727, 0.4545, 0.1818, 0.5455, 0.1818, 0.6364, 0.2727, 0.6364, 0.2727, 0.5455, 0.1818, 0.6364, 0.1818, 0.7273, 0.2727, 0.7273, 0.2727, 0.6364, 0.1818, 0.7273, 0.1818, 0.8182, 0.2727, 0.8182, 0.2727, 0.7273, 0.1818, 0.8182, 0.1818, 0.9091, 0.2727, 0.9091, 0.2727, 0.8182, 0.2727, 0.0, 0.2727, 0.09091, 0.3636, 0.09091, 0.3636, 0.0, 0.2727, 0.09091, 0.2727, 0.1818, 0.3636, 0.1818, 0.3636, 0.09091, 0.2727, 0.1818, 0.2727, 0.2727, 0.3636, 0.2727, 0.3636, 0.1818, 0.2727, 0.2727, 0.2727, 0.3636, 0.3636, 0.3636, 0.3636, 0.2727, 0.2727, 0.3636, 0.2727, 0.4545, 0.3636, 0.4545, 0.3636, 0.3636, 0.2727, 0.4545, 0.2727, 0.5455, 0.3636, 0.5455, 0.3636, 0.4545, 0.2727, 0.5455, 0.2727, 0.6364, 0.3636, 0.6364, 0.3636, 0.5455, 0.2727, 0.6364, 0.2727, 0.7273, 0.3636, 0.7273, 0.3636, 0.6364, 0.2727, 0.7273, 0.2727, 0.8182, 0.3636, 0.8182, 0.3636, 0.7273, 0.2727, 0.8182, 0.2727, 0.9091, 0.3636, 0.9091, 0.3636, 0.8182, 0.3636, 0.0, 0.3636, 0.09091, 0.4545, 0.09091, 0.4545, 0.0, 0.3636, 0.09091, 0.3636, 0.1818, 0.4545, 0.1818, 0.4545, 0.09091, 0.3636, 0.1818, 0.3636, 0.2727, 0.4545, 0.2727, 0.4545, 0.1818, 0.3636, 0.2727, 0.3636, 0.3636, 0.4545, 0.3636, 0.4545, 0.2727, 0.3636, 0.3636, 0.3636, 0.4545, 0.4545, 0.4545, 0.4545, 0.3636, 0.3636, 0.4545, 0.3636, 0.5455, 0.4545, 0.5455, 0.4545, 0.4545, 0.3636, 0.5455, 0.3636, 0.6364, 0.4545, 0.6364, 0.4545, 0.5455, 0.3636, 0.6364, 0.3636, 0.7273, 0.4545, 0.7273, 0.4545, 0.6364, 0.3636, 0.7273, 0.3636, 0.8182, 0.4545, 0.8182, 0.4545, 0.7273, 0.3636, 0.8182, 0.3636, 0.9091, 0.4545, 0.9091, 0.4545, 0.8182, 0.4545, 0.0, 0.4545, 0.09091, 0.5455, 0.09091, 0.5455, 0.0, 0.4545, 0.09091, 0.4545, 0.1818, 0.5455, 0.1818, 0.5455, 0.09091, 0.4545, 0.1818, 0.4545, 0.2727, 0.5455, 0.2727, 0.5455, 0.1818, 0.4545, 0.2727, 0.4545, 0.3636, 0.5455, 0.3636, 0.5455, 0.2727, 0.4545, 0.3636, 0.4545, 0.4545, 0.5455, 0.4545, 0.5455, 0.3636, 0.4545, 0.4545, 0.4545, 0.5455, 0.5455, 0.5455, 0.5455, 0.4545, 0.4545, 0.5455, 0.4545, 0.6364, 0.5455, 0.6364, 0.5455, 0.5455, 0.4545, 0.6364, 0.4545, 0.7273, 0.5455, 0.7273, 0.5455, 0.6364, 0.4545, 0.7273, 0.4545, 0.8182, 0.5455, 0.8182, 0.5455, 0.7273, 0.4545, 0.8182, 0.4545, 0.9091, 0.5455, 0.9091, 0.5455, 0.8182, 0.5455, 0.0, 0.5455, 0.09091, 0.6364, 0.09091, 0.6364, 0.0, 0.5455, 0.09091, 0.5455, 0.1818, 0.6364, 0.1818, 0.6364, 0.09091, 0.5455, 0.1818, 0.5455, 0.2727, 0.6364, 0.2727, 0.6364, 0.1818, 0.5455, 0.2727, 0.5455, 0.3636, 0.6364, 0.3636, 0.6364, 0.2727, 0.5455, 0.3636, 0.5455, 0.4545, 0.6364, 0.4545, 0.6364, 0.3636, 0.5455, 0.4545, 0.5455, 0.5455, 0.6364, 0.5455, 0.6364, 0.4545, 0.5455, 0.5455, 0.5455, 0.6364, 0.6364, 0.6364, 0.6364, 0.5455, 0.5455, 0.6364, 0.5455, 0.7273, 0.6364, 0.7273, 0.6364, 0.6364, 0.5455, 0.7273, 0.5455, 0.8182, 0.6364, 0.8182, 0.6364, 0.7273, 0.5455, 0.8182, 0.5455, 0.9091, 0.6364, 0.9091, 0.6364, 0.8182, 0.6364, 0.0, 0.6364, 0.09091, 0.7273, 0.09091, 0.7273, 0.0, 0.6364, 0.09091, 0.6364, 0.1818, 0.7273, 0.1818, 0.7273, 0.09091, 0.6364, 0.1818, 0.6364, 0.2727, 0.7273, 0.2727, 0.7273, 0.1818, 0.6364, 0.2727, 0.6364, 0.3636, 0.7273, 0.3636, 0.7273, 0.2727, 0.6364, 0.3636, 0.6364, 0.4545, 0.7273, 0.4545, 0.7273, 0.3636, 0.6364, 0.4545, 0.6364, 0.5455, 0.7273, 0.5455, 0.7273, 0.4545, 0.6364, 0.5455, 0.6364, 0.6364, 0.7273, 0.6364, 0.7273, 0.5455, 0.6364, 0.6364, 0.6364, 0.7273, 0.7273, 0.7273, 0.7273, 0.6364, 0.6364, 0.7273, 0.6364, 0.8182, 0.7273, 0.8182, 0.7273, 0.7273, 0.6364, 0.8182, 0.6364, 0.9091, 0.7273, 0.9091, 0.7273, 0.8182, 0.7273, 0.0, 0.7273, 0.09091, 0.8182, 0.09091, 0.8182, 0.0, 0.7273, 0.09091, 0.7273, 0.1818, 0.8182, 0.1818, 0.8182, 0.09091, 0.7273, 0.1818, 0.7273, 0.2727, 0.8182, 0.2727, 0.8182, 0.1818, 0.7273, 0.2727, 0.7273, 0.3636, 0.8182, 0.3636, 0.8182, 0.2727, 0.7273, 0.3636, 0.7273, 0.4545, 0.8182, 0.4545, 0.8182, 0.3636, 0.7273, 0.4545, 0.7273, 0.5455, 0.8182, 0.5455, 0.8182, 0.4545, 0.7273, 0.5455, 0.7273, 0.6364, 0.8182, 0.6364, 0.8182, 0.5455, 0.7273, 0.6364, 0.7273, 0.7273, 0.8182, 0.7273, 0.8182, 0.6364, 0.7273, 0.7273, 0.7273, 0.8182, 0.8182, 0.8182, 0.8182, 0.7273, 0.7273, 0.8182, 0.7273, 0.9091, 0.8182, 0.9091, 0.8182, 0.8182, 0.8182, 0.0, 0.8182, 0.09091, 0.9091, 0.09091, 0.9091, 0.0, 0.8182, 0.09091, 0.8182, 0.1818, 0.9091, 0.1818, 0.9091, 0.09091, 0.8182, 0.1818, 0.8182, 0.2727, 0.9091, 0.2727, 0.9091, 0.1818, 0.8182, 0.2727, 0.8182, 0.3636, 0.9091, 0.3636, 0.9091, 0.2727, 0.8182, 0.3636, 0.8182, 0.4545, 0.9091, 0.4545, 0.9091, 0.3636, 0.8182, 0.4545, 0.8182, 0.5455, 0.9091, 0.5455, 0.9091, 0.4545, 0.8182, 0.5455, 0.8182, 0.6364, 0.9091, 0.6364, 0.9091, 0.5455, 0.8182, 0.6364, 0.8182, 0.7273, 0.9091, 0.7273, 0.9091, 0.6364, 0.8182, 0.7273, 0.8182, 0.8182, 0.9091, 0.8182, 0.9091, 0.7273, 0.8182, 0.8182, 0.8182, 0.9091, 0.9091, 0.9091, 0.9091, 0.8182, 0.9091, 0.0, 0.9091, 0.09091, 1.0, 0.09091, 1.0, 0.0, 0.9091, 0.09091, 0.9091, 0.1818, 1.0, 0.1818, 1.0, 0.09091, 0.9091, 0.1818, 0.9091, 0.2727, 1.0, 0.2727, 1.0, 0.1818, 0.9091, 0.2727, 0.9091, 0.3636, 1.0, 0.3636, 1.0, 0.2727, 0.9091, 0.3636, 0.9091, 0.4545, 1.0, 0.4545, 1.0, 0.3636, 0.9091, 0.4545, 0.9091, 0.5455, 1.0, 0.5455, 1.0, 0.4545, 0.9091, 0.5455, 0.9091, 0.6364, 1.0, 0.6364, 1.0, 0.5455, 0.9091, 0.6364, 0.9091, 0.7273, 1.0, 0.7273, 1.0, 0.6364, 0.9091, 0.7273, 0.9091, 0.8182, 1.0, 0.8182, 1.0, 0.7273, 0.9091, 0.8182, 0.9091, 0.9091, 1.0, 0.9091, 1.0, 0.8182, 0.3636, 0.0, 0.4545, 0.0, 0.4545, 0.0, 0.3636, 0.0, 1.0, 0.6364, 1.0, 0.7273, 1.0, 0.7273, 1.0, 0.6364, 0.0, 1.0, 0.0, 0.9091, 0.0, 0.9091, 0.0, 1.0, 0.2727, 0.0, 0.3636, 0.0, 0.3636, 0.0, 0.2727, 0.0, 1.0, 0.5455, 1.0, 0.6364, 1.0, 0.6364, 1.0, 0.5455, 0.09091, 1.0, 0.0, 1.0, 0.0, 1.0, 0.09091, 1.0, 0.1818, 1.0, 0.09091, 1.0, 0.09091, 1.0, 0.1818, 1.0, 0.1818, 0.0, 0.2727, 0.0, 0.2727, 0.0, 0.1818, 0.0, 1.0, 0.4545, 1.0, 0.5455, 1.0, 0.5455, 1.0, 0.4545, 1.0, 0.9091, 1.0, 1.0, 1.0, 1.0, 1.0, 0.9091, 0.2727, 1.0, 0.1818, 1.0, 0.1818, 1.0, 0.2727, 1.0, 0.09091, 0.0, 0.1818, 0.0, 0.1818, 0.0, 0.09091, 0.0, 1.0, 0.3636, 1.0, 0.4545, 1.0, 0.4545, 1.0, 0.3636, 1.0, 0.0, 1.0, 0.09091, 1.0, 0.09091, 1.0, 0.08781, 1.0, 0.0, 0.3636, 1.0, 0.2727, 1.0, 0.2727, 1.0, 0.3636, 1.0, 0.0, 0.0, 0.09091, 0.0, 0.09091, 0.0, 0.0, 0.0, 1.0, 0.2727, 1.0, 0.3636, 1.0, 0.3636, 1.0, 0.2727, 0.0, 0.09091, 0.0, 0.0, 0.0, 0.0, 0.0, 0.09091, 0.4545, 1.0, 0.3636, 1.0, 0.3636, 1.0, 0.4545, 1.0, 0.0, 0.1818, 0.0, 0.09091, 0.0, 0.09091, 0.0, 0.1818, 1.0, 0.1818, 1.0, 0.2727, 1.0, 0.2727, 1.0, 0.1818, 0.5455, 1.0, 0.4545, 1.0, 0.4545, 1.0, 0.5455, 1.0, 0.0, 0.2727, 0.0, 0.1818, 0.0, 0.1818, 0.0, 0.2727, 1.0, 0.09091, 1.0, 0.1818, 1.0, 0.1818, 1.0, 0.09091, 0.6364, 1.0, 0.5455, 1.0, 0.5455, 1.0, 0.6364, 1.0, 0.0, 0.3636, 0.0, 0.2727, 0.0, 0.2727, 0.0, 0.3636, 0.9091, 0.0, 0.9122, 0.0, 1.0, 0.0, 1.0, 0.0, 0.9091, 0.0, 0.7273, 1.0, 0.6364, 1.0, 0.6364, 1.0, 0.7273, 1.0, 0.0, 0.4545, 0.0, 0.3636, 0.0, 0.3636, 0.0, 0.4545, 0.8182, 0.0, 0.9091, 0.0, 0.9091, 0.0, 0.8182, 0.0, 0.8182, 1.0, 0.7273, 1.0, 0.7273, 1.0, 0.8182, 1.0, 0.0, 0.5455, 0.0, 0.4545, 0.0, 0.4545, 0.0, 0.5455, 0.7273, 0.0, 0.8182, 0.0, 0.8182, 0.0, 0.7273, 0.0, 0.9091, 1.0, 0.8182, 1.0, 0.8182, 1.0, 0.9091, 1.0, 0.0, 0.6364, 0.0, 0.5455, 0.0, 0.5455, 0.0, 0.6364, 0.6364, 0.0, 0.7273, 0.0, 0.7273, 0.0, 0.6364, 0.0, 1.0, 1.0, 0.9091, 1.0, 0.9091, 1.0, 1.0, 1.0, 0.0, 0.7273, 0.0, 0.6364, 0.0, 0.6364, 0.0, 0.7273, 0.5455, 0.0, 0.6364, 0.0, 0.6364, 0.0, 0.5455, 0.0, 1.0, 0.8182, 1.0, 0.9091, 1.0, 0.9091, 1.0, 0.8182, 0.0, 0.8182, 0.0, 0.7273, 0.0, 0.7273, 0.0, 0.8182, 0.4545, 0.0, 0.5455, 0.0, 0.5455, 0.0, 0.4545, 0.0, 1.0, 0.7273, 1.0, 0.8182, 1.0, 0.8182, 1.0, 0.7273, 0.0, 0.9091, 0.0, 0.8182, 0.0, 0.8182, 0.0, 0.9091, 1.0, 0.0, 1.0, 0.08781, 1.0, 0.09091, 1.0, 0.09091, 1.0, 0.0, 1.0, 0.3636, 1.0, 0.4545, 1.0, 0.4545, 1.0, 0.3636, 0.09091, 0.0, 0.1818, 0.0, 0.1818, 0.0, 0.09091, 0.0, 0.2727, 1.0, 0.1818, 1.0, 0.1818, 1.0, 0.2727, 1.0, 1.0, 0.9091, 1.0, 1.0, 1.0, 1.0, 1.0, 0.9091, 1.0, 0.4545, 1.0, 0.5455, 1.0, 0.5455, 1.0, 0.4545, 0.1818, 0.0, 0.2727, 0.0, 0.2727, 0.0, 0.1818, 0.0, 0.1818, 1.0, 0.09091, 1.0, 0.09091, 1.0, 0.1818, 1.0, 0.09091, 1.0, 0.0, 1.0, 0.0, 1.0, 0.09091, 1.0, 1.0, 0.5455, 1.0, 0.6364, 1.0, 0.6364, 1.0, 0.5455, 0.2727, 0.0, 0.3636, 0.0, 0.3636, 0.0, 0.2727, 0.0, 0.0, 1.0, 0.0, 0.9091, 0.0, 0.9091, 0.0, 1.0, 1.0, 0.6364, 1.0, 0.7273, 1.0, 0.7273, 1.0, 0.6364, 0.3636, 0.0, 0.4545, 0.0, 0.4545, 0.0, 0.3636, 0.0, 0.0, 0.9091, 0.0, 0.8182, 0.0, 0.8182, 0.0, 0.9091, 1.0, 0.7273, 1.0, 0.8182, 1.0, 0.8182, 1.0, 0.7273, 0.4545, 0.0, 0.5455, 0.0, 0.5455, 0.0, 0.4545, 0.0, 0.0, 0.8182, 0.0, 0.7273, 0.0, 0.7273, 0.0, 0.8182, 1.0, 0.8182, 1.0, 0.9091, 1.0, 0.9091, 1.0, 0.8182, 0.5455, 0.0, 0.6364, 0.0, 0.6364, 0.0, 0.5455, 0.0, 0.0, 0.7273, 0.0, 0.6364, 0.0, 0.6364, 0.0, 0.7273, 1.0, 1.0, 0.9091, 1.0, 0.9091, 1.0, 1.0, 1.0, 0.6364, 0.0, 0.7273, 0.0, 0.7273, 0.0, 0.6364, 0.0, 0.0, 0.6364, 0.0, 0.5455, 0.0, 0.5455, 0.0, 0.6364, 0.9091, 1.0, 0.8182, 1.0, 0.8182, 1.0, 0.9091, 1.0, 0.7273, 0.0, 0.8182, 0.0, 0.8182, 0.0, 0.7273, 0.0, 0.0, 0.5455, 0.0, 0.4545, 0.0, 0.4545, 0.0, 0.5455, 0.8182, 1.0, 0.7273, 1.0, 0.7273, 1.0, 0.8182, 1.0, 0.8182, 0.0, 0.9091, 0.0, 0.9091, 0.0, 0.8182, 0.0, 0.0, 0.4545, 0.0, 0.3636, 0.0, 0.3636, 0.0, 0.4545, 0.7273, 1.0, 0.6364, 1.0, 0.6364, 1.0, 0.7273, 1.0, 0.0, 0.3636, 0.0, 0.2727, 0.0, 0.2727, 0.0, 0.3636, 0.6364, 1.0, 0.5455, 1.0, 0.5455, 1.0, 0.6364, 1.0, 1.0, 0.09091, 1.0, 0.1818, 1.0, 0.1818, 1.0, 0.09091, 0.0, 0.2727, 0.0, 0.1818, 0.0, 0.1818, 0.0, 0.2727, 0.5455, 1.0, 0.4545, 1.0, 0.4545, 1.0, 0.5455, 1.0, 1.0, 0.1818, 1.0, 0.2727, 1.0, 0.2727, 1.0, 0.1818, 0.0, 0.1818, 0.0, 0.09091, 0.0, 0.09091, 0.0, 0.1818, 0.4545, 1.0, 0.3636, 1.0, 0.3636, 1.0, 0.4545, 1.0, 0.0, 0.09091, 0.0, 0.0, 0.0, 0.0, 0.0, 0.09091, 1.0, 0.2727, 1.0, 0.3636, 1.0, 0.3636, 1.0, 0.2727, 0.0, 0.0, 0.09091, 0.0, 0.09091, 0.0, 0.0, 0.0, 0.3636, 1.0, 0.2727, 1.0, 0.2727, 1.0, 0.3636, 1.0, 1.0, 0.5455, 1.0, 0.6364, 1.0, 0.6364, 1.0, 0.5455, 0.09091, 1.0, 0.0, 1.0, 0.0, 1.0, 0.09091, 1.0, 0.1818, 1.0, 0.09091, 1.0, 0.09091, 1.0, 0.1818, 1.0, 0.1818, 0.0, 0.2727, 0.0, 0.2727, 0.0, 0.1818, 0.0, 1.0, 0.4545, 1.0, 0.5455, 1.0, 0.5455, 1.0, 0.4545, 1.0, 0.9091, 1.0, 1.0, 1.0, 1.0, 1.0, 0.9091, 0.2727, 1.0, 0.1818, 1.0, 0.1818, 1.0, 0.2727, 1.0, 0.09091, 0.0, 0.1818, 0.0, 0.1818, 0.0, 0.09091, 0.0, 1.0, 0.3636, 1.0, 0.4545, 1.0, 0.4545, 1.0, 0.3636, 0.9091, 0.0, 1.0, 0.0, 1.0, 0.0, 0.9091, 0.0, 0.3636, 1.0, 0.2727, 1.0, 0.2727, 1.0, 0.3636, 1.0, 0.0, 0.0, 0.09091, 0.0, 0.09091, 0.0, 0.0, 0.0, 1.0, 0.2727, 1.0, 0.3636, 1.0, 0.3636, 1.0, 0.2727, 0.0, 0.09091, 0.0, 0.0, 0.0, 0.0, 0.0, 0.09091, 0.4545, 1.0, 0.3636, 1.0, 0.3636, 1.0, 0.4545, 1.0, 0.0, 0.1818, 0.0, 0.09091, 0.0, 0.09091, 0.0, 0.1818, 1.0, 0.1818, 1.0, 0.2727, 1.0, 0.2727, 1.0, 0.1818, 0.5455, 1.0, 0.4545, 1.0, 0.4545, 1.0, 0.5455, 1.0, 0.0, 0.2727, 0.0, 0.1818, 0.0, 0.1818, 0.0, 0.2727, 1.0, 0.09091, 1.0, 0.1818, 1.0, 0.1818, 1.0, 0.09091, 0.6364, 1.0, 0.5455, 1.0, 0.5455, 1.0, 0.6364, 1.0, 0.0, 0.3636, 0.0, 0.2727, 0.0, 0.2727, 0.0, 0.3636, 1.0, 0.0, 1.0, 0.09091, 1.0, 0.09091, 1.0, 0.0, 0.7273, 1.0, 0.6364, 1.0, 0.6364, 1.0, 0.7273, 1.0, 0.0, 0.4545, 0.0, 0.3636, 0.0, 0.3636, 0.0, 0.4545, 0.8182, 0.0, 0.9091, 0.0, 0.9091, 0.0, 0.8182, 0.0, 0.8182, 1.0, 0.7273, 1.0, 0.7273, 1.0, 0.8182, 1.0, 0.0, 0.5455, 0.0, 0.4545, 0.0, 0.4545, 0.0, 0.5455, 0.7273, 0.0, 0.8182, 0.0, 0.8182, 0.0, 0.7273, 0.0, 0.9091, 1.0, 0.8182, 1.0, 0.8182, 1.0, 0.9091, 1.0, 0.0, 0.6364, 0.0, 0.5455, 0.0, 0.5455, 0.0, 0.6364, 0.6364, 0.0, 0.7273, 0.0, 0.7273, 0.0, 0.6364, 0.0, 1.0, 1.0, 0.9091, 1.0, 0.9091, 1.0, 1.0, 1.0, 0.0, 0.7273, 0.0, 0.6364, 0.0, 0.6364, 0.0, 0.7273, 0.5455, 0.0, 0.6364, 0.0, 0.6364, 0.0, 0.5455, 0.0, 1.0, 0.8182, 1.0, 0.9091, 1.0, 0.9091, 1.0, 0.8182, 0.0, 0.8182, 0.0, 0.7273, 0.0, 0.7273, 0.0, 0.8182, 0.4545, 0.0, 0.5455, 0.0, 0.5455, 0.0, 0.4545, 0.0, 1.0, 0.7273, 1.0, 0.8182, 1.0, 0.8182, 1.0, 0.7273, 0.0, 0.9091, 0.0, 0.8182, 0.0, 0.8182, 0.0, 0.9091, 0.3636, 0.0, 0.4545, 0.0, 0.4545, 0.0, 0.3636, 0.0, 1.0, 0.6364, 1.0, 0.7273, 1.0, 0.7273, 1.0, 0.6364, 0.0, 1.0, 0.0, 0.9091, 0.0, 0.9091, 0.0, 1.0, 0.2727, 0.0, 0.3636, 0.0, 0.3636, 0.0, 0.2727, 0.0, 0.2727, 0.0, 0.3636, 0.0, 0.3636, 0.0, 0.2727, 0.0, 0.0, 1.0, 0.0, 0.9091, 0.0, 0.9091, 0.0, 1.0, 1.0, 0.6364, 1.0, 0.7273, 1.0, 0.7273, 1.0, 0.6364, 0.3636, 0.0, 0.4545, 0.0, 0.4545, 0.0, 0.3636, 0.0, 0.0, 0.9091, 0.0, 0.8182, 0.0, 0.8182, 0.0, 0.9091, 1.0, 0.7273, 1.0, 0.8182, 1.0, 0.8182, 1.0, 0.7273, 0.4545, 0.0, 0.5455, 0.0, 0.5455, 0.0, 0.4545, 0.0, 0.0, 0.8182, 0.0, 0.7273, 0.0, 0.7273, 0.0, 0.8182, 1.0, 0.8182, 1.0, 0.9091, 1.0, 0.9091, 1.0, 0.8182, 0.5455, 0.0, 0.6364, 0.0, 0.6364, 0.0, 0.5455, 0.0, 0.0, 0.7273, 0.0, 0.6364, 0.0, 0.6364, 0.0, 0.7273, 1.0, 1.0, 0.9091, 1.0, 0.9091, 1.0, 1.0, 1.0, 0.6364, 0.0, 0.7273, 0.0, 0.7273, 0.0, 0.6364, 0.0, 0.0, 0.6364, 0.0, 0.5455, 0.0, 0.5455, 0.0, 0.6364, 0.9091, 1.0, 0.8182, 1.0, 0.8182, 1.0, 0.9091, 1.0, 0.7273, 0.0, 0.8182, 0.0, 0.8182, 0.0, 0.7273, 0.0, 0.0, 0.5455, 0.0, 0.4545, 0.0, 0.4545, 0.0, 0.5455, 0.8182, 1.0, 0.7273, 1.0, 0.7273, 1.0, 0.8182, 1.0, 0.8182, 0.0, 0.9091, 0.0, 0.9091, 0.0, 0.8182, 0.0, 0.0, 0.4545, 0.0, 0.3636, 0.0, 0.3636, 0.0, 0.4545, 0.7273, 1.0, 0.6364, 1.0, 0.6364, 1.0, 0.7273, 1.0, 1.0, 0.0, 1.0, 0.09091, 1.0, 0.09091, 1.0, 0.0, 0.0, 0.3636, 0.0, 0.2727, 0.0, 0.2727, 0.0, 0.3636, 0.6364, 1.0, 0.5455, 1.0, 0.5455, 1.0, 0.6364, 1.0, 1.0, 0.09091, 1.0, 0.1818, 1.0, 0.1818, 1.0, 0.09091, 0.0, 0.2727, 0.0, 0.1818, 0.0, 0.1818, 0.0, 0.2727, 0.5455, 1.0, 0.4545, 1.0, 0.4545, 1.0, 0.5455, 1.0, 1.0, 0.1818, 1.0, 0.2727, 1.0, 0.2727, 1.0, 0.1818, 0.0, 0.1818, 0.0, 0.09091, 0.0, 0.09091, 0.0, 0.1818, 0.4545, 1.0, 0.3636, 1.0, 0.3636, 1.0, 0.4545, 1.0, 0.0, 0.09091, 0.0, 0.0, 0.0, 0.0, 0.0, 0.09091, 1.0, 0.2727, 1.0, 0.3636, 1.0, 0.3636, 1.0, 0.2727, 0.0, 0.0, 0.09091, 0.0, 0.09091, 0.0, 0.0, 0.0, 0.3636, 1.0, 0.2727, 1.0, 0.2727, 1.0, 0.3636, 1.0, 0.9091, 0.0, 1.0, 0.0, 1.0, 0.0, 0.9091, 0.0, 1.0, 0.3636, 1.0, 0.4545, 1.0, 0.4545, 1.0, 0.3636, 0.09091, 0.0, 0.1818, 0.0, 0.1818, 0.0, 0.09091, 0.0, 0.2727, 1.0, 0.1818, 1.0, 0.1818, 1.0, 0.2727, 1.0, 1.0, 0.9091, 1.0, 1.0, 1.0, 1.0, 1.0, 0.9091, 1.0, 0.4545, 1.0, 0.5455, 1.0, 0.5455, 1.0, 0.4545, 0.1818, 0.0, 0.2727, 0.0, 0.2727, 0.0, 0.1818, 0.0, 0.1818, 1.0, 0.09091, 1.0, 0.09091, 1.0, 0.1818, 1.0, 0.09091, 1.0, 0.0, 1.0, 0.0, 1.0, 0.09091, 1.0, 1.0, 0.5455, 1.0, 0.6364, 1.0, 0.6364, 1.0, 0.5455, 0.2727, 0.0, 0.3636, 0.0, 0.3636, 0.0, 0.2727, 0.0, 0.2727, 0.0, 0.3636, 0.0, 0.3636, 0.0, 0.2727, 0.0, 0.2727, 0.0, 0.3636, 0.0, 0.3636, 0.0, 0.2727, 0.0, 0.2727, 0.0, 0.3636, 0.0, 0.3636, 0.0, 0.2727, 0.0, 0.2727, 0.0, 0.3636, 0.0, 0.3636, 0.0, 0.2727, 0.0, 0.0, 1.0, 0.0, 0.9091, 0.0, 0.9091, 0.0, 1.0, 0.0, 1.0, 0.0, 0.9091, 0.0, 0.9091, 0.0, 1.0, 0.0, 1.0, 0.0, 0.9091, 0.0, 0.9091, 0.0, 1.0, 0.0, 1.0, 0.0, 0.9091, 0.0, 0.9091, 0.0, 1.0, 0.0, 1.0, 0.0, 0.9091, 0.0, 0.9091, 0.0, 1.0, 1.0, 0.6364, 1.0, 0.7273, 1.0, 0.7273, 1.0, 0.6364, 1.0, 0.6364, 1.0, 0.7273, 1.0, 0.7273, 1.0, 0.6364, 1.0, 0.6364, 1.0, 0.7273, 1.0, 0.7273, 1.0, 0.6364, 1.0, 0.6364, 1.0, 0.7273, 1.0, 0.7273, 1.0, 0.6364, 1.0, 0.6364, 1.0, 0.7273, 1.0, 0.7273, 1.0, 0.6364, 0.3636, 0.0, 0.4545, 0.0, 0.4545, 0.0, 0.3636, 0.0, 0.3636, 0.0, 0.4545, 0.0, 0.4545, 0.0, 0.3636, 0.0, 0.3636, 0.0, 0.4545, 0.0, 0.4545, 0.0, 0.3636, 0.0, 0.3636, 0.0, 0.4545, 0.0, 0.4545, 0.0, 0.3636, 0.0, 0.3636, 0.0, 0.4545, 0.0, 0.4545, 0.0, 0.3636, 0.0, 0.0, 0.9091, 0.0, 0.8182, 0.0, 0.8182, 0.0, 0.9091, 0.0, 0.9091, 0.0, 0.8182, 0.0, 0.8182, 0.0, 0.9091, 0.0, 0.9091, 0.0, 0.8182, 0.0, 0.8182, 0.0, 0.9091, 0.0, 0.9091, 0.0, 0.8182, 0.0, 0.8182, 0.0, 0.9091, 0.0, 0.9091, 0.0, 0.8182, 0.0, 0.8182, 0.0, 0.9091, 1.0, 0.7273, 1.0, 0.8182, 1.0, 0.8182, 1.0, 0.7273, 1.0, 0.7273, 1.0, 0.8182, 1.0, 0.8182, 1.0, 0.7273, 1.0, 0.7273, 1.0, 0.8182, 1.0, 0.8182, 1.0, 0.7273, 1.0, 0.7273, 1.0, 0.8182, 1.0, 0.8182, 1.0, 0.7273, 1.0, 0.7273, 1.0, 0.8182, 1.0, 0.8182, 1.0, 0.7273, 0.4545, 0.0, 0.5455, 0.0, 0.5455, 0.0, 0.4545, 0.0, 0.4545, 0.0, 0.5455, 0.0, 0.5455, 0.0, 0.4545, 0.0, 0.4545, 0.0, 0.5455, 0.0, 0.5455, 0.0, 0.4545, 0.0, 0.4545, 0.0, 0.5455, 0.0, 0.5455, 0.0, 0.4545, 0.0, 0.4545, 0.0, 0.5455, 0.0, 0.5455, 0.0, 0.4545, 0.0, 0.0, 0.8182, 0.0, 0.7273, 0.0, 0.7273, 0.0, 0.8182, 0.0, 0.8182, 0.0, 0.7273, 0.0, 0.7273, 0.0, 0.8182, 0.0, 0.8182, 0.0, 0.7273, 0.0, 0.7273, 0.0, 0.8182, 0.0, 0.8182, 0.0, 0.7273, 0.0, 0.7273, 0.0, 0.8182, 0.0, 0.8182, 0.0, 0.7273, 0.0, 0.7273, 0.0, 0.8182, 1.0, 0.8182, 1.0, 0.9091, 1.0, 0.9091, 1.0, 0.8182, 1.0, 0.8182, 1.0, 0.9091, 1.0, 0.9091, 1.0, 0.8182, 1.0, 0.8182, 1.0, 0.9091, 1.0, 0.9091, 1.0, 0.8182, 1.0, 0.8182, 1.0, 0.9091, 1.0, 0.9091, 1.0, 0.8182, 1.0, 0.8182, 1.0, 0.9091, 1.0, 0.9091, 1.0, 0.8182, 0.5455, 0.0, 0.6364, 0.0, 0.6364, 0.0, 0.5455, 0.0, 0.5455, 0.0, 0.6364, 0.0, 0.6364, 0.0, 0.5455, 0.0, 0.5455, 0.0, 0.6364, 0.0, 0.6364, 0.0, 0.5455, 0.0, 0.5455, 0.0, 0.6364, 0.0, 0.6364, 0.0, 0.5455, 0.0, 0.5455, 0.0, 0.6364, 0.0, 0.6364, 0.0, 0.5455, 0.0, 0.0, 0.7273, 0.0, 0.6364, 0.0, 0.6364, 0.0, 0.7273, 0.0, 0.7273, 0.0, 0.6364, 0.0, 0.6364, 0.0, 0.7273, 0.0, 0.7273, 0.0, 0.6364, 0.0, 0.6364, 0.0, 0.7273, 0.0, 0.7273, 0.0, 0.6364, 0.0, 0.6364, 0.0, 0.7273, 0.0, 0.7273, 0.0, 0.6364, 0.0, 0.6364, 0.0, 0.7273, 1.0, 1.0, 0.9091, 1.0, 0.9091, 1.0, 1.0, 1.0, 1.0, 1.0, 0.9091, 1.0, 0.9091, 1.0, 1.0, 1.0, 1.0, 1.0, 0.9091, 1.0, 0.9091, 1.0, 1.0, 1.0, 1.0, 1.0, 0.9091, 1.0, 0.9091, 1.0, 1.0, 1.0, 1.0, 1.0, 0.9091, 1.0, 0.9091, 1.0, 1.0, 1.0, 0.6364, 0.0, 0.7273, 0.0, 0.7273, 0.0, 0.6364, 0.0, 0.6364, 0.0, 0.7273, 0.0, 0.7273, 0.0, 0.6364, 0.0, 0.6364, 0.0, 0.7273, 0.0, 0.7273, 0.0, 0.6364, 0.0, 0.6364, 0.0, 0.7273, 0.0, 0.7273, 0.0, 0.6364, 0.0, 0.6364, 0.0, 0.7273, 0.0, 0.7273, 0.0, 0.6364, 0.0, 0.0, 0.6364, 0.0, 0.5455, 0.0, 0.5455, 0.0, 0.6364, 0.0, 0.6364, 0.0, 0.5455, 0.0, 0.5455, 0.0, 0.6364, 0.0, 0.6364, 0.0, 0.5455, 0.0, 0.5455, 0.0, 0.6364, 0.0, 0.6364, 0.0, 0.5455, 0.0, 0.5455, 0.0, 0.6364, 0.0, 0.6364, 0.0, 0.5455, 0.0, 0.5455, 0.0, 0.6364, 0.9091, 1.0, 0.8182, 1.0, 0.8182, 1.0, 0.9091, 1.0, 0.9091, 1.0, 0.8182, 1.0, 0.8182, 1.0, 0.9091, 1.0, 0.9091, 1.0, 0.8182, 1.0, 0.8182, 1.0, 0.9091, 1.0, 0.9091, 1.0, 0.8182, 1.0, 0.8182, 1.0, 0.9091, 1.0, 0.9091, 1.0, 0.8182, 1.0, 0.8182, 1.0, 0.9091, 1.0, 0.7273, 0.0, 0.8182, 0.0, 0.8182, 0.0, 0.7273, 0.0, 0.7273, 0.0, 0.8182, 0.0, 0.8182, 0.0, 0.7273, 0.0, 0.7273, 0.0, 0.8182, 0.0, 0.8182, 0.0, 0.7273, 0.0, 0.7273, 0.0, 0.8182, 0.0, 0.8182, 0.0, 0.7273, 0.0, 0.7273, 0.0, 0.8182, 0.0, 0.8182, 0.0, 0.7273, 0.0, 0.0, 0.5455, 0.0, 0.4545, 0.0, 0.4545, 0.0, 0.5455, 0.0, 0.5455, 0.0, 0.4545, 0.0, 0.4545, 0.0, 0.5455, 0.0, 0.5455, 0.0, 0.4545, 0.0, 0.4545, 0.0, 0.5455, 0.0, 0.5455, 0.0, 0.4545, 0.0, 0.4545, 0.0, 0.5455, 0.0, 0.5455, 0.0, 0.4545, 0.0, 0.4545, 0.0, 0.5455, 0.8182, 1.0, 0.7273, 1.0, 0.7273, 1.0, 0.8182, 1.0, 0.8182, 1.0, 0.7273, 1.0, 0.7273, 1.0, 0.8182, 1.0, 0.8182, 1.0, 0.7273, 1.0, 0.7273, 1.0, 0.8182, 1.0, 0.8182, 1.0, 0.7273, 1.0, 0.7273, 1.0, 0.8182, 1.0, 0.8182, 1.0, 0.7273, 1.0, 0.7273, 1.0, 0.8182, 1.0, 0.8182, 0.0, 0.9091, 0.0, 0.9091, 0.0, 0.8182, 0.0, 0.8182, 0.0, 0.9091, 0.0, 0.9091, 0.0, 0.8182, 0.0, 0.8182, 0.0, 0.9091, 0.0, 0.9091, 0.0, 0.8182, 0.0, 0.8182, 0.0, 0.9091, 0.0, 0.9091, 0.0, 0.8182, 0.0, 0.8182, 0.0, 0.9091, 0.0, 0.9091, 0.0, 0.8182, 0.0, 0.0, 0.4545, 0.0, 0.3636, 0.0, 0.3636, 0.0, 0.4545, 0.0, 0.4545, 0.0, 0.3636, 0.0, 0.3636, 0.0, 0.4545, 0.0, 0.4545, 0.0, 0.3636, 0.0, 0.3636, 0.0, 0.4545, 0.0, 0.4545, 0.0, 0.3636, 0.0, 0.3636, 0.0, 0.4545, 0.0, 0.4545, 0.0, 0.3636, 0.0, 0.3636, 0.0, 0.4545, 0.7273, 1.0, 0.6364, 1.0, 0.6364, 1.0, 0.7273, 1.0, 0.7273, 1.0, 0.6364, 1.0, 0.6364, 1.0, 0.7273, 1.0, 0.7273, 1.0, 0.6364, 1.0, 0.6364, 1.0, 0.7273, 1.0, 0.7273, 1.0, 0.6364, 1.0, 0.6364, 1.0, 0.7273, 1.0, 0.7273, 1.0, 0.6364, 1.0, 0.6364, 1.0, 0.7273, 1.0, 1.0, 0.0, 1.0, 0.09091, 1.0, 0.09091, 1.0, 0.0, 1.0, 0.0, 1.0, 0.09091, 1.0, 0.09091, 1.0, 0.0, 1.0, 0.0, 1.0, 0.09091, 1.0, 0.09091, 1.0, 0.0, 1.0, 0.0, 1.0, 0.09091, 1.0, 0.09091, 1.0, 0.0, 1.0, 0.0, 1.0, 0.09091, 1.0, 0.09091, 1.0, 0.0, 0.0, 0.3636, 0.0, 0.2727, 0.0, 0.2727, 0.0, 0.3636, 0.0, 0.3636, 0.0, 0.2727, 0.0, 0.2727, 0.0, 0.3636, 0.0, 0.3636, 0.0, 0.2727, 0.0, 0.2727, 0.0, 0.3636, 0.0, 0.3636, 0.0, 0.2727, 0.0, 0.2727, 0.0, 0.3636, 0.0, 0.3636, 0.0, 0.2727, 0.0, 0.2727, 0.0, 0.3636, 0.6364, 1.0, 0.5455, 1.0, 0.5455, 1.0, 0.6364, 1.0, 0.6364, 1.0, 0.5455, 1.0, 0.5455, 1.0, 0.6364, 1.0, 0.6364, 1.0, 0.5455, 1.0, 0.5455, 1.0, 0.6364, 1.0, 0.6364, 1.0, 0.5455, 1.0, 0.5455, 1.0, 0.6364, 1.0, 0.6364, 1.0, 0.5455, 1.0, 0.5455, 1.0, 0.6364, 1.0, 1.0, 0.09091, 1.0, 0.1818, 1.0, 0.1818, 1.0, 0.09091, 1.0, 0.09091, 1.0, 0.1818, 1.0, 0.1818, 1.0, 0.09091, 1.0, 0.09091, 1.0, 0.1818, 1.0, 0.1818, 1.0, 0.09091, 1.0, 0.09091, 1.0, 0.1818, 1.0, 0.1818, 1.0, 0.09091, 1.0, 0.09091, 1.0, 0.1818, 1.0, 0.1818, 1.0, 0.09091, 0.0, 0.2727, 0.0, 0.1818, 0.0, 0.1818, 0.0, 0.2727, 0.0, 0.2727, 0.0, 0.1818, 0.0, 0.1818, 0.0, 0.2727, 0.0, 0.2727, 0.0, 0.1818, 0.0, 0.1818, 0.0, 0.2727, 0.0, 0.2727, 0.0, 0.1818, 0.0, 0.1818, 0.0, 0.2727, 0.0, 0.2727, 0.0, 0.1818, 0.0, 0.1818, 0.0, 0.2727, 0.5455, 1.0, 0.4545, 1.0, 0.4545, 1.0, 0.5455, 1.0, 0.5455, 1.0, 0.4545, 1.0, 0.4545, 1.0, 0.5455, 1.0, 0.5455, 1.0, 0.4545, 1.0, 0.4545, 1.0, 0.5455, 1.0, 0.5455, 1.0, 0.4545, 1.0, 0.4545, 1.0, 0.5455, 1.0, 0.5455, 1.0, 0.4545, 1.0, 0.4545, 1.0, 0.5455, 1.0, 1.0, 0.1818, 1.0, 0.2727, 1.0, 0.2727, 1.0, 0.1818, 1.0, 0.1818, 1.0, 0.2727, 1.0, 0.2727, 1.0, 0.1818, 1.0, 0.1818, 1.0, 0.2727, 1.0, 0.2727, 1.0, 0.1818, 1.0, 0.1818, 1.0, 0.2727, 1.0, 0.2727, 1.0, 0.1818, 1.0, 0.1818, 1.0, 0.2727, 1.0, 0.2727, 1.0, 0.1818, 0.0, 0.1818, 0.0, 0.09091, 0.0, 0.09091, 0.0, 0.1818, 0.0, 0.1818, 0.0, 0.09091, 0.0, 0.09091, 0.0, 0.1818, 0.0, 0.1818, 0.0, 0.09091, 0.0, 0.09091, 0.0, 0.1818, 0.0, 0.1818, 0.0, 0.09091, 0.0, 0.09091, 0.0, 0.1818, 0.0, 0.1818, 0.0, 0.09091, 0.0, 0.09091, 0.0, 0.1818, 0.4545, 1.0, 0.3636, 1.0, 0.3636, 1.0, 0.4545, 1.0, 0.4545, 1.0, 0.3636, 1.0, 0.3636, 1.0, 0.4545, 1.0, 0.4545, 1.0, 0.3636, 1.0, 0.3636, 1.0, 0.4545, 1.0, 0.4545, 1.0, 0.3636, 1.0, 0.3636, 1.0, 0.4545, 1.0, 0.4545, 1.0, 0.3636, 1.0, 0.3636, 1.0, 0.4545, 1.0, 0.0, 0.09091, 0.0, 0.0, 0.0, 0.0, 0.0, 0.09091, 0.0, 0.09091, 0.0, 0.0, 0.0, 0.0, 0.0, 0.09091, 0.0, 0.09091, 0.0, 0.0, 0.0, 0.0, 0.0, 0.09091, 0.0, 0.09091, 0.0, 0.0, 0.0, 0.0, 0.0, 0.09091, 0.0, 0.09091, 0.0, 0.0, 0.0, 0.0, 0.0, 0.09091, 1.0, 0.2727, 1.0, 0.3636, 1.0, 0.3636, 1.0, 0.2727, 1.0, 0.2727, 1.0, 0.3636, 1.0, 0.3636, 1.0, 0.2727, 1.0, 0.2727, 1.0, 0.3636, 1.0, 0.3636, 1.0, 0.2727, 1.0, 0.2727, 1.0, 0.3636, 1.0, 0.3636, 1.0, 0.2727, 1.0, 0.2727, 1.0, 0.3636, 1.0, 0.3636, 1.0, 0.2727, 0.0, 0.0, 0.09091, 0.0, 0.09091, 0.0, 0.0, 0.0, 0.0, 0.0, 0.09091, 0.0, 0.09091, 0.0, 0.0, 0.0, 0.0, 0.0, 0.09091, 0.0, 0.09091, 0.0, 0.0, 0.0, 0.0, 0.0, 0.09091, 0.0, 0.09091, 0.0, 0.0, 0.0, 0.0, 0.0, 0.09091, 0.0, 0.09091, 0.0, 0.0, 0.0, 0.3636, 1.0, 0.2727, 1.0, 0.2727, 1.0, 0.3636, 1.0, 0.3636, 1.0, 0.2727, 1.0, 0.2727, 1.0, 0.3636, 1.0, 0.3636, 1.0, 0.2727, 1.0, 0.2727, 1.0, 0.3636, 1.0, 0.3636, 1.0, 0.2727, 1.0, 0.2727, 1.0, 0.3636, 1.0, 0.3636, 1.0, 0.2727, 1.0, 0.2727, 1.0, 0.3636, 1.0, 0.9091, 0.0, 1.0, 0.0, 1.0, 0.0, 0.9091, 0.0, 0.9091, 0.0, 1.0, 0.0, 1.0, 0.0, 0.9091, 0.0, 0.9091, 0.0, 1.0, 0.0, 1.0, 0.0, 0.9091, 0.0, 0.9091, 0.0, 1.0, 0.0, 1.0, 0.0, 0.9091, 0.0, 0.9091, 0.0, 1.0, 0.0, 1.0, 0.0, 0.9091, 0.0, 1.0, 0.3636, 1.0, 0.4545, 1.0, 0.4545, 1.0, 0.3636, 1.0, 0.3636, 1.0, 0.4545, 1.0, 0.4545, 1.0, 0.3636, 1.0, 0.3636, 1.0, 0.4545, 1.0, 0.4545, 1.0, 0.3636, 1.0, 0.3636, 1.0, 0.4545, 1.0, 0.4545, 1.0, 0.3636, 1.0, 0.3636, 1.0, 0.4545, 1.0, 0.4545, 1.0, 0.3636, 0.09091, 0.0, 0.1818, 0.0, 0.1818, 0.0, 0.09091, 0.0, 0.09091, 0.0, 0.1818, 0.0, 0.1818, 0.0, 0.09091, 0.0, 0.09091, 0.0, 0.1818, 0.0, 0.1818, 0.0, 0.09091, 0.0, 0.09091, 0.0, 0.1818, 0.0, 0.1818, 0.0, 0.09091, 0.0, 0.09091, 0.0, 0.1818, 0.0, 0.1818, 0.0, 0.09091, 0.0, 0.2727, 1.0, 0.1818, 1.0, 0.1818, 1.0, 0.2727, 1.0, 0.2727, 1.0, 0.1818, 1.0, 0.1818, 1.0, 0.2727, 1.0, 0.2727, 1.0, 0.1818, 1.0, 0.1818, 1.0, 0.2727, 1.0, 0.2727, 1.0, 0.1818, 1.0, 0.1818, 1.0, 0.2727, 1.0, 0.2727, 1.0, 0.1818, 1.0, 0.1818, 1.0, 0.2727, 1.0, 1.0, 0.9091, 1.0, 1.0, 1.0, 1.0, 1.0, 0.9091, 1.0, 0.9091, 1.0, 1.0, 1.0, 1.0, 1.0, 0.9091, 1.0, 0.9091, 1.0, 1.0, 1.0, 1.0, 1.0, 0.9091, 1.0, 0.9091, 1.0, 1.0, 1.0, 1.0, 1.0, 0.9091, 1.0, 0.9091, 1.0, 1.0, 1.0, 1.0, 1.0, 0.9091, 1.0, 0.4545, 1.0, 0.5455, 1.0, 0.5455, 1.0, 0.4545, 1.0, 0.4545, 1.0, 0.5455, 1.0, 0.5455, 1.0, 0.4545, 1.0, 0.4545, 1.0, 0.5455, 1.0, 0.5455, 1.0, 0.4545, 1.0, 0.4545, 1.0, 0.5455, 1.0, 0.5455, 1.0, 0.4545, 1.0, 0.4545, 1.0, 0.5455, 1.0, 0.5455, 1.0, 0.4545, 0.1818, 0.0, 0.2727, 0.0, 0.2727, 0.0, 0.1818, 0.0, 0.1818, 0.0, 0.2727, 0.0, 0.2727, 0.0, 0.1818, 0.0, 0.1818, 0.0, 0.2727, 0.0, 0.2727, 0.0, 0.1818, 0.0, 0.1818, 0.0, 0.2727, 0.0, 0.2727, 0.0, 0.1818, 0.0, 0.1818, 0.0, 0.2727, 0.0, 0.2727, 0.0, 0.1818, 0.0, 0.1818, 1.0, 0.09091, 1.0, 0.09091, 1.0, 0.1818, 1.0, 0.1818, 1.0, 0.09091, 1.0, 0.09091, 1.0, 0.1818, 1.0, 0.1818, 1.0, 0.09091, 1.0, 0.09091, 1.0, 0.1818, 1.0, 0.1818, 1.0, 0.09091, 1.0, 0.09091, 1.0, 0.1818, 1.0, 0.1818, 1.0, 0.09091, 1.0, 0.09091, 1.0, 0.1818, 1.0, 0.09091, 1.0, 0.0, 1.0, 0.0, 1.0, 0.09091, 1.0, 0.09091, 1.0, 0.0, 1.0, 0.0, 1.0, 0.09091, 1.0, 0.09091, 1.0, 0.0, 1.0, 0.0, 1.0, 0.09091, 1.0, 0.09091, 1.0, 0.0, 1.0, 0.0, 1.0, 0.09091, 1.0, 0.09091, 1.0, 0.0, 1.0, 0.0, 1.0, 0.09091, 1.0, 1.0, 0.5455, 1.0, 0.6364, 1.0, 0.6364, 1.0, 0.5455, 1.0, 0.5455, 1.0, 0.6364, 1.0, 0.6364, 1.0, 0.5455, 1.0, 0.5455, 1.0, 0.6364, 1.0, 0.6364, 1.0, 0.5455, 1.0, 0.5455, 1.0, 0.6364, 1.0, 0.6364, 1.0, 0.5455, 1.0, 0.5455, 1.0, 0.6364, 1.0, 0.6364, 1.0, 0.5455, 1.0, 0.0, 1.0, 0.0, 0.9122, 0.0, 0.9091, 0.0, 1.0, 0.0, 1.0, 0.0, 0.9122, 0.0, 0.9091, 0.0, 1.0, 0.0, 1.0, 0.08781, 1.0, 0.0])
me_plane.use_remesh_fix_poles = True
me_plane.use_remesh_preserve_attributes = False
me_plane.update()

# ---- objects
ob_ground = bpy.data.objects.new('Ground', me_cube_002)
ob_beach = bpy.data.objects.new('Beach', me_plane)

# ---- transforms, parenting, visibility, modifiers, constraints
ob_ground.location = (0.0, 0.0, 0.0)
ob_beach.location = (-0.7311, 0.7003, 3.692)
_m = ob_beach.modifiers.new('Displace', 'DISPLACE')
_m.strength = 0.2

# ---- collection membership
scene.collection.objects.link(ob_ground)
scene.collection.objects.link(ob_beach)

# ---- scene / render settings (as saved in the file)
scene.frame_start = 1; scene.frame_end = 250; scene.frame_set(1)
scene.render.engine = 'BLENDER_EEVEE_NEXT'
scene.cycles.sampling_pattern = 'TABULATED_SOBOL'
scene.cycles.use_light_tree = False
scene.view_settings.view_transform = 'Filmic'
bpy.context.view_layer.update()

# ---- added for rendering (the .blend has no active camera and no usable light): camera, sun
cam_auto = bpy.data.cameras.new('AutoCamera')
cam_auto.lens = 50.0
cam_auto.sensor_width = 36.0
cam_auto.clip_end = 1000.0
ob_auto_camera = bpy.data.objects.new('AutoCamera', cam_auto)
scene.collection.objects.link(ob_auto_camera)
ob_auto_camera.location = (11.6391, -13.9669, 11.5613)
ob_auto_camera.rotation_euler = (1.09748, -7.21219e-08, 0.694738)
scene.camera = ob_auto_camera
light_auto_sun = bpy.data.lights.new('AutoSun', 'SUN')
light_auto_sun.energy = 3.0
light_auto_sun.angle = 0.0523599
ob_auto_sun = bpy.data.objects.new('AutoSun', light_auto_sun)
scene.collection.objects.link(ob_auto_sun)
ob_auto_sun.rotation_euler = (0.872665, 0.174533, 0.523599)
bpy.context.view_layer.update()
